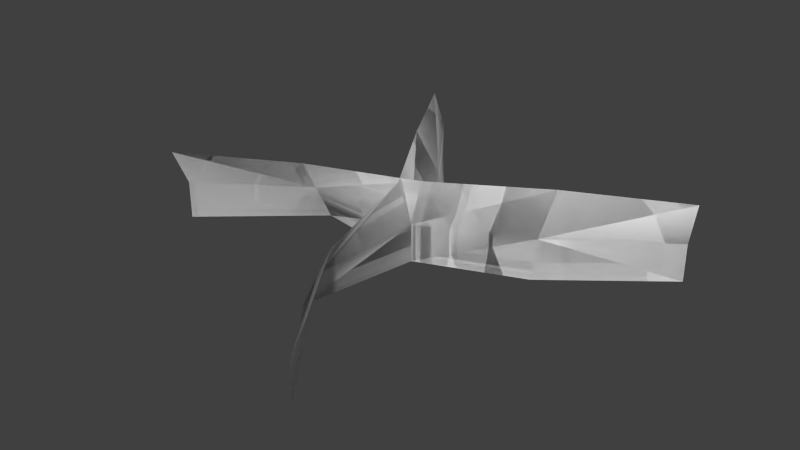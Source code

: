# Source: foliage_grass5.blend  (saved by Blender 2.76.0; exported with 4.5.12 LTS)
import bpy
from mathutils import Matrix  # noqa: F401  (used for matrix-valued properties, if any)

bpy.ops.wm.read_factory_settings(use_empty=True)
scene = bpy.context.scene
scene.name = 'Scene'

# ---- collections
col_collection_1 = bpy.data.collections.new('Collection 1'); scene.collection.children.link(col_collection_1)

# ---- world
world_world = bpy.data.worlds.new('World'); scene.world = world_world
world_world.color = (0.05088, 0.05088, 0.05088)
world_world.use_sun_shadow = False
world_world.sun_shadow_jitter_overblur = 0.0
world_world.cycles.sampling_method = 'MANUAL'
world_world.cycles.sample_map_resolution = 256

# ---- meshes
me_plane = bpy.data.meshes.new('Plane')
me_plane.from_pydata([(-0.2163, 2.896e-09, 0.06625), (0.2025, -5.292e-09, -0.1211), (-0.2163, 0.07274, 0.0826), (0.2025, 0.06814, -0.1339), (0.1001, 0.07274, -0.07528), (0.1001, -1.747e-09, -0.03997), (-0.0003256, 1.206e-11, 0.0002759), (-0.1161, -9.066e-10, -0.02074), (-0.0003256, 0.07274, -0.01443), (-0.1161, 0.06672, 0.01444), (-0.2163, 0.03637, 0.06625), (0.2025, 0.03637, -0.1211), (-0.1161, 0.03637, -0.001907), (-0.0003256, 0.03637, 0.0002759), (0.1001, 0.03637, -0.0477), (-0.2163, 2.896e-09, 0.06625), (0.2025, -5.292e-09, -0.1211), (-0.2163, 0.07274, 0.0826), (0.2025, 0.06814, -0.1339), (0.1001, 0.07274, -0.07528), (0.1001, -1.747e-09, -0.03997), (-0.0003256, 1.206e-11, 0.0002759), (-0.1161, -9.066e-10, -0.02074), (-0.0003256, 0.07274, -0.01443), (-0.1161, 0.06672, 0.01444), (-0.2163, 0.03637, 0.06625), (0.2025, 0.03637, -0.1211), (-0.1161, 0.03637, -0.001907), (-0.0003256, 0.03637, 0.0002759), (0.1001, 0.03637, -0.0477), (0.06625, 9.457e-09, 0.2163), (-0.1211, -8.853e-09, -0.2025), (0.0826, 0.07274, 0.2163), (-0.1339, 0.06814, -0.2025), (-0.07528, 0.07274, -0.1001), (-0.03997, -4.375e-09, -0.1001), (0.0002759, 1.423e-11, 0.0003256), (-0.02074, 5.074e-09, 0.1161), (-0.01443, 0.07274, 0.0003256), (0.01444, 0.06672, 0.1161), (0.06625, 0.03637, 0.2163), (-0.1211, 0.03637, -0.2025), (-0.001907, 0.03637, 0.1161), (0.0002759, 0.03637, 0.0003256), (-0.0477, 0.03637, -0.1001), (0.06625, 9.457e-09, 0.2163), (-0.1211, -8.853e-09, -0.2025), (0.0826, 0.07274, 0.2163), (-0.1339, 0.06814, -0.2025), (-0.07528, 0.07274, -0.1001), (-0.03997, -4.375e-09, -0.1001), (0.0002759, 1.423e-11, 0.0003256), (-0.02074, 5.074e-09, 0.1161), (-0.01443, 0.07274, 0.0003256), (0.01444, 0.06672, 0.1161), (0.06625, 0.03637, 0.2163), (-0.1211, 0.03637, -0.2025), (-0.001907, 0.03637, 0.1161), (0.0002759, 0.03637, 0.0003256), (-0.0477, 0.03637, -0.1001)], [], [(14, 11, 3), (12, 9, 2), (12, 13, 8), (13, 14, 4), (6, 5, 14), (7, 6, 13), (0, 7, 12), (1, 11, 14), (4, 14, 3), (10, 12, 2), (9, 12, 8), (8, 13, 4), (5, 1, 14), (13, 6, 14), (12, 7, 13), (10, 0, 12), (29, 18, 26), (27, 17, 24), (27, 23, 28), (28, 19, 29), (21, 29, 20), (22, 28, 21), (15, 27, 22), (16, 29, 26), (19, 18, 29), (25, 17, 27), (24, 23, 27), (23, 19, 28), (20, 29, 16), (28, 29, 21), (27, 28, 22), (25, 27, 15), (44, 41, 33), (42, 39, 32), (42, 43, 38), (43, 44, 34), (36, 35, 44), (37, 36, 43), (30, 37, 42), (31, 41, 44), (34, 44, 33), (40, 42, 32), (39, 42, 38), (38, 43, 34), (35, 31, 44), (43, 36, 44), (42, 37, 43), (40, 30, 42), (59, 48, 56), (57, 47, 54), (57, 53, 58), (58, 49, 59), (51, 59, 50), (52, 58, 51), (45, 57, 52), (46, 59, 56), (49, 48, 59), (55, 47, 57), (54, 53, 57), (53, 49, 58), (50, 59, 46), (58, 59, 51), (57, 58, 52), (55, 57, 45)])
me_plane.polygons.foreach_set('use_smooth', [True] * 64)
_uv = me_plane.uv_layers.new(name='UVMap')
_uv.uv.foreach_set('vector', [0.3001, 0.9364, 0.2975, 0.9364, 0.2975, 0.9354, 0.3053, 0.9364, 0.3053, 0.9354, 0.3079, 0.9354, 0.3053, 0.9364, 0.3027, 0.9364, 0.3027, 0.9354, 0.3027, 0.9364, 0.3001, 0.9364, 0.3001, 0.9354, 0.3027, 0.9375, 0.3001, 0.9375, 0.3001, 0.9364, 0.3053, 0.9375, 0.3027, 0.9375, 0.3027, 0.9364, 0.3079, 0.9375, 0.3053, 0.9375, 0.3053, 0.9364, 0.2975, 0.9375, 0.2975, 0.9364, 0.3001, 0.9364, 0.3001, 0.9354, 0.3001, 0.9364, 0.2975, 0.9354, 0.3079, 0.9364, 0.3053, 0.9364, 0.3079, 0.9354, 0.3053, 0.9354, 0.3053, 0.9364, 0.3027, 0.9354, 0.3027, 0.9354, 0.3027, 0.9364, 0.3001, 0.9354, 0.3001, 0.9375, 0.2975, 0.9375, 0.3001, 0.9364, 0.3027, 0.9364, 0.3027, 0.9375, 0.3001, 0.9364, 0.3053, 0.9364, 0.3053, 0.9375, 0.3027, 0.9364, 0.3079, 0.9364, 0.3079, 0.9375, 0.3053, 0.9364, 0.3001, 0.9364, 0.2975, 0.9354, 0.2975, 0.9364, 0.3053, 0.9364, 0.3079, 0.9354, 0.3053, 0.9354, 0.3053, 0.9364, 0.3027, 0.9354, 0.3027, 0.9364, 0.3027, 0.9364, 0.3001, 0.9354, 0.3001, 0.9364, 0.3027, 0.9375, 0.3001, 0.9364, 0.3001, 0.9375, 0.3053, 0.9375, 0.3027, 0.9364, 0.3027, 0.9375, 0.3079, 0.9375, 0.3053, 0.9364, 0.3053, 0.9375, 0.2975, 0.9375, 0.3001, 0.9364, 0.2975, 0.9364, 0.3001, 0.9354, 0.2975, 0.9354, 0.3001, 0.9364, 0.3079, 0.9364, 0.3079, 0.9354, 0.3053, 0.9364, 0.3053, 0.9354, 0.3027, 0.9354, 0.3053, 0.9364, 0.3027, 0.9354, 0.3001, 0.9354, 0.3027, 0.9364, 0.3001, 0.9375, 0.3001, 0.9364, 0.2975, 0.9375, 0.3027, 0.9364, 0.3001, 0.9364, 0.3027, 0.9375, 0.3053, 0.9364, 0.3027, 0.9364, 0.3053, 0.9375, 0.3079, 0.9364, 0.3053, 0.9364, 0.3079, 0.9375, 0.3001, 0.9364, 0.2975, 0.9364, 0.2975, 0.9354, 0.3053, 0.9364, 0.3053, 0.9354, 0.3079, 0.9354, 0.3053, 0.9364, 0.3027, 0.9364, 0.3027, 0.9354, 0.3027, 0.9364, 0.3001, 0.9364, 0.3001, 0.9354, 0.3027, 0.9375, 0.3001, 0.9375, 0.3001, 0.9364, 0.3053, 0.9375, 0.3027, 0.9375, 0.3027, 0.9364, 0.3079, 0.9375, 0.3053, 0.9375, 0.3053, 0.9364, 0.2975, 0.9375, 0.2975, 0.9364, 0.3001, 0.9364, 0.3001, 0.9354, 0.3001, 0.9364, 0.2975, 0.9354, 0.3079, 0.9364, 0.3053, 0.9364, 0.3079, 0.9354, 0.3053, 0.9354, 0.3053, 0.9364, 0.3027, 0.9354, 0.3027, 0.9354, 0.3027, 0.9364, 0.3001, 0.9354, 0.3001, 0.9375, 0.2975, 0.9375, 0.3001, 0.9364, 0.3027, 0.9364, 0.3027, 0.9375, 0.3001, 0.9364, 0.3053, 0.9364, 0.3053, 0.9375, 0.3027, 0.9364, 0.3079, 0.9364, 0.3079, 0.9375, 0.3053, 0.9364, 0.3001, 0.9364, 0.2975, 0.9354, 0.2975, 0.9364, 0.3053, 0.9364, 0.3079, 0.9354, 0.3053, 0.9354, 0.3053, 0.9364, 0.3027, 0.9354, 0.3027, 0.9364, 0.3027, 0.9364, 0.3001, 0.9354, 0.3001, 0.9364, 0.3027, 0.9375, 0.3001, 0.9364, 0.3001, 0.9375, 0.3053, 0.9375, 0.3027, 0.9364, 0.3027, 0.9375, 0.3079, 0.9375, 0.3053, 0.9364, 0.3053, 0.9375, 0.2975, 0.9375, 0.3001, 0.9364, 0.2975, 0.9364, 0.3001, 0.9354, 0.2975, 0.9354, 0.3001, 0.9364, 0.3079, 0.9364, 0.3079, 0.9354, 0.3053, 0.9364, 0.3053, 0.9354, 0.3027, 0.9354, 0.3053, 0.9364, 0.3027, 0.9354, 0.3001, 0.9354, 0.3027, 0.9364, 0.3001, 0.9375, 0.3001, 0.9364, 0.2975, 0.9375, 0.3027, 0.9364, 0.3001, 0.9364, 0.3027, 0.9375, 0.3053, 0.9364, 0.3027, 0.9364, 0.3053, 0.9375, 0.3079, 0.9364, 0.3053, 0.9364, 0.3079, 0.9375])
me_plane.use_remesh_preserve_volume = False
me_plane.use_remesh_preserve_attributes = False
me_plane.use_mirror_vertex_groups = False
me_plane.update()

# ---- objects
ob_plane = bpy.data.objects.new('Plane', me_plane)

# ---- transforms, parenting, visibility, modifiers, constraints
ob_plane.location = (0.0, 0.0, 0.0)
ob_plane.rotation_euler = (1.571, -0.0, 0.0)
ob_plane.lineart.crease_threshold = 0.0

# ---- collection membership
col_collection_1.objects.link(ob_plane)

# ---- scene / render settings (as saved in the file)
scene.frame_start = 1; scene.frame_end = 2; scene.frame_set(1)
scene.render.engine = 'BLENDER_EEVEE_NEXT'
scene.render.resolution_percentage = 50
scene.render.dither_intensity = 0.0
scene.cycles.use_denoising = False
scene.cycles.samples = 10
scene.cycles.sampling_pattern = 'TABULATED_SOBOL'
scene.cycles.light_sampling_threshold = 0.0
scene.cycles.use_adaptive_sampling = False
scene.cycles.use_light_tree = False
scene.cycles.blur_glossy = 0.0
scene.cycles.pixel_filter_type = 'GAUSSIAN'
scene.cycles.sample_clamp_indirect = 0.0
scene.view_settings.view_transform = 'Standard'
bpy.context.view_layer.update()

# ---- added for rendering (the .blend has no active camera and no usable light): camera, sun
cam_auto = bpy.data.cameras.new('AutoCamera')
cam_auto.lens = 50.0
cam_auto.sensor_width = 36.0
cam_auto.clip_end = 1000.0
ob_auto_camera = bpy.data.objects.new('AutoCamera', cam_auto)
scene.collection.objects.link(ob_auto_camera)
ob_auto_camera.location = (0.545279, -0.669537, 0.47812)
ob_auto_camera.rotation_euler = (1.09748, -7.21219e-08, 0.694738)
scene.camera = ob_auto_camera
light_auto_sun = bpy.data.lights.new('AutoSun', 'SUN')
light_auto_sun.energy = 3.0
light_auto_sun.angle = 0.0523599
ob_auto_sun = bpy.data.objects.new('AutoSun', light_auto_sun)
scene.collection.objects.link(ob_auto_sun)
ob_auto_sun.rotation_euler = (0.872665, 0.174533, 0.523599)
bpy.context.view_layer.update()
